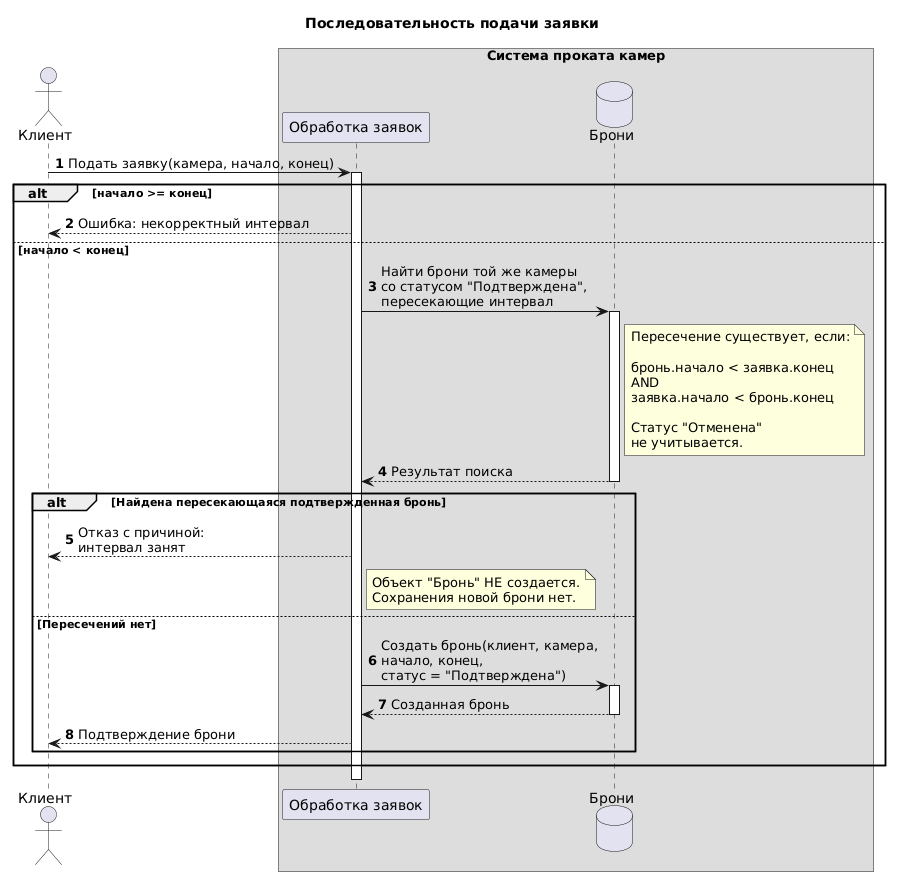

The diagram above was rendered by PlantUML. Its source (embedded in the PNG):
@startuml
title Последовательность подачи заявки

autonumber

actor "Клиент" as Client

box "Система проката камер"
  participant "Обработка заявок" as System
  database "Брони" as Store
end box

Client -> System : Подать заявку(камера, начало, конец)
activate System

alt начало >= конец

  System --> Client : Ошибка: некорректный интервал

else начало < конец

  System -> Store : Найти брони той же камеры\nсо статусом "Подтверждена",\nпересекающие интервал
  activate Store

  note right of Store
    Пересечение существует, если:

    бронь.начало < заявка.конец
    AND
    заявка.начало < бронь.конец

    Статус "Отменена"
    не учитывается.
  end note

  Store --> System : Результат поиска
  deactivate Store

  alt Найдена пересекающаяся подтвержденная бронь

    System --> Client : Отказ с причиной:\nинтервал занят

    note right of System
      Объект "Бронь" НЕ создается.
      Сохранения новой брони нет.
    end note

  else Пересечений нет

    System -> Store : Создать бронь(клиент, камера,\nначало, конец,\nстатус = "Подтверждена")
    activate Store

    Store --> System : Созданная бронь
    deactivate Store

    System --> Client : Подтверждение брони

  end

end

deactivate System
@enduml